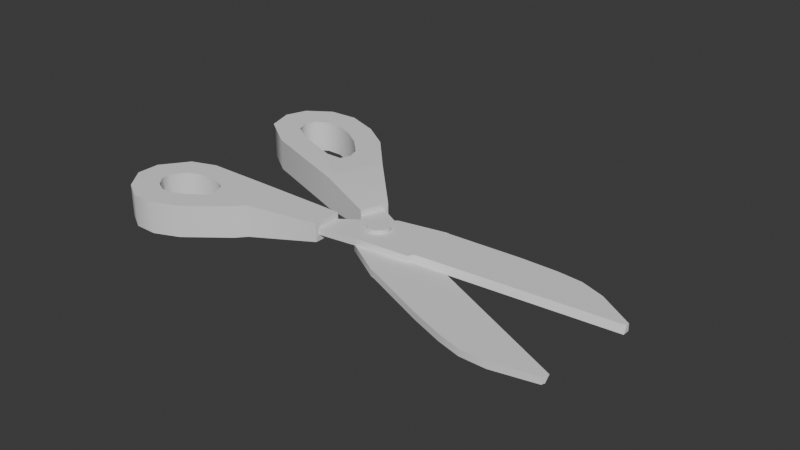 # Source: Scissors.blend  (saved by Blender 4.5.90; exported with 4.5.12 LTS)
import bpy
from mathutils import Matrix  # noqa: F401  (used for matrix-valued properties, if any)

bpy.ops.wm.read_factory_settings(use_empty=True)
scene = bpy.context.scene
scene.name = 'Scene'

# ---- materials (node trees are filled in below, after node groups)
mat_rainbow = bpy.data.materials.new('Rainbow')
mat_rainbow.alpha_threshold = 0.0
mat_rainbow.use_transparent_shadow = False
mat_rainbow.roughness = 0.5

# ---- node groups
ng_smooth_by_angle = bpy.data.node_groups.new('Smooth by Angle', 'GeometryNodeTree')
_s = ng_smooth_by_angle.interface.new_socket(name='Mesh', in_out='OUTPUT', socket_type='NodeSocketGeometry')
_s = ng_smooth_by_angle.interface.new_socket(name='Mesh', in_out='INPUT', socket_type='NodeSocketGeometry')
_s = ng_smooth_by_angle.interface.new_socket(name='Angle', in_out='INPUT', socket_type='NodeSocketFloat')
_s.subtype = 'ANGLE'
_s.default_value = 0.5236
_s.min_value = 0.0
_s.max_value = 3.142
_s.description = 'Maximum face angle for smooth edges'
_s = ng_smooth_by_angle.interface.new_socket(name='Ignore Sharpness', in_out='INPUT', socket_type='NodeSocketBool')
_s.force_non_field = True
ng_smooth_by_angle.description = 'Set the sharpness of mesh edges based on the angle between the neighboring faces'
ng_smooth_by_angle.is_modifier = True
_N = ng_smooth_by_angle.nodes; _L = ng_smooth_by_angle.links
n0 = _N.new('GeometryNodeSetShadeSmooth'); n0.name = 'Set Shade Smooth'; n0.location = (120, -80)
n0.domain = 'EDGE'
n1 = _N.new('GeometryNodeSetShadeSmooth'); n1.name = 'Set Shade Smooth.001'; n1.location = (300, -80)
n2 = _N.new('NodeGroupOutput'); n2.name = 'Group Output'; n2.location = (480, -80)
n3 = _N.new('GeometryNodeInputMeshEdgeAngle'); n3.name = 'Edge Angle'; n3.location = (-440, -240)
n4 = _N.new('NodeGroupInput'); n4.name = 'Group Input'; n4.location = (-80, -80)
n5 = _N.new('GeometryNodeInputEdgeSmooth'); n5.name = 'Is Edge Smooth'; n5.location = (-260, -120)
n6 = _N.new('GeometryNodeInputShadeSmooth'); n6.name = 'Is Shade Smooth'; n6.location = (-440, -397)
n7 = _N.new('FunctionNodeCompare'); n7.name = 'Compare'; n7.location = (-260, -260)
n7.operation = 'LESS_EQUAL'
n7.inputs[6].default_value = (0.0, 0.0, 0.0, 0.0)
n7.inputs[7].default_value = (0.0, 0.0, 0.0, 0.0)
n8 = _N.new('FunctionNodeBooleanMath'); n8.name = 'Boolean Math.001'; n8.location = (-80, -260)
n9 = _N.new('NodeGroupInput'); n9.name = 'Group Input.001'; n9.location = (-440, -329)
n10 = _N.new('NodeGroupInput'); n10.name = 'Group Input.002'; n10.location = (-259, -189)
n11 = _N.new('FunctionNodeBooleanMath'); n11.name = 'Boolean Math'; n11.location = (-80, -149)
n11.operation = 'OR'
n12 = _N.new('FunctionNodeBooleanMath'); n12.name = 'Boolean Math.002'; n12.location = (-260, -380)
n12.operation = 'OR'
n13 = _N.new('NodeGroupInput'); n13.name = 'Group Input.003'; n13.location = (-440, -460)
_L.new(n3.outputs[0], n7.inputs[0])
_L.new(n1.outputs[0], n2.inputs[0])
_L.new(n9.outputs[1], n7.inputs[1])
_L.new(n7.outputs[0], n8.inputs[0])
_L.new(n4.outputs[0], n0.inputs[0])
_L.new(n0.outputs[0], n1.inputs[0])
_L.new(n8.outputs[0], n0.inputs[2])
_L.new(n10.outputs[2], n11.inputs[1])
_L.new(n5.outputs[0], n11.inputs[0])
_L.new(n11.outputs[0], n0.inputs[1])
_L.new(n13.outputs[2], n12.inputs[1])
_L.new(n6.outputs[0], n12.inputs[0])
_L.new(n12.outputs[0], n8.inputs[1])
n2.is_active_output = True

# ---- material node trees

# ---- world
world_world = bpy.data.worlds.new('World'); scene.world = world_world
world_world.use_nodes = True; world_world.node_tree.nodes.clear()
_N = world_world.node_tree.nodes; _L = world_world.node_tree.links
n0 = _N.new('ShaderNodeOutputWorld'); n0.name = 'World Output'; n0.location = (300, 300)
n1 = _N.new('ShaderNodeBackground'); n1.name = 'Background'; n1.location = (10, 300)
n1.inputs[0].default_value = (0.05088, 0.05088, 0.05088, 1.0)
_L.new(n1.outputs[0], n0.inputs[0])
n0.is_active_output = True
world_world.color = (0.05088, 0.05088, 0.05088)
world_world.sun_shadow_jitter_overblur = 0.0

# ---- meshes
me_cube = bpy.data.meshes.new('Cube')
me_cube.from_pydata([(-0.08, -0.2, -0.2), (-0.2, -0.08, -0.2), (-0.2, -0.08, 0.2), (-0.08, -0.2, 0.2), (-0.2, 0.08, -0.2), (-0.08, 0.2, -0.2), (-0.08, 0.2, 0.2), (-0.2, 0.08, 0.2), (0.2, -0.08, -0.2), (0.08, -0.2, -0.2), (0.08, -0.2, 0.2), (0.2, -0.08, 0.2), (0.08, 0.2, -0.2), (0.2, 0.08, -0.2), (0.2, 0.08, 0.2), (0.08, 0.2, 0.2), (-2.352, -1.148, -0.3711), (-2.352, -1.148, 0.2407), (-2.781, -0.1473, -0.3711), (-2.781, -0.1473, 0.2407), (-0.7926, -0.6947, 0.2407), (-0.7926, -0.6947, -0.1113), (-0.7926, -0.1473, 0.2407), (-0.7926, -0.1473, -0.1113), (-2.19, -0.9619, 0.2407), (-2.19, -0.1473, 0.2407), (-2.19, -0.9619, -0.3711), (-2.19, -0.1473, -0.3711), (-3.575, -1.936, -0.3711), (-3.106, -1.74, -0.3711), (-4.391, -1.717, -0.3711), (-4.009, -1.934, -0.3711), (-4.721, -0.841, -0.3711), (-4.721, -1.284, -0.3711), (-3.106, -1.74, 0.2407), (-3.575, -1.936, 0.2407), (-4.009, -1.934, 0.2407), (-4.391, -1.717, 0.2407), (-4.721, -1.284, 0.2407), (-4.721, -0.841, 0.2407), (-3.374, -1.35, -0.3711), (-3.623, -1.451, -0.3711), (-3.84, -1.455, -0.3711), (-4.033, -1.357, -0.3711), (-4.202, -1.156, -0.3711), (-4.201, -0.9484, -0.3711), (-3.623, -1.451, 0.2407), (-3.374, -1.35, 0.2407), (-4.033, -1.357, 0.2407), (-3.84, -1.455, 0.2407), (-4.201, -0.9484, 0.2407), (-4.202, -1.156, 0.2407), (-3.056, -1.128, -0.3711), (-3.001, -0.9416, -0.3711), (-2.518, -1.106, -0.3711), (-3.001, -0.9416, 0.2407), (-3.056, -1.128, 0.2407), (-2.525, -1.104, 0.2407), (-3.103, -0.7168, -0.3711), (-3.352, -0.6098, -0.3711), (-2.879, -0.2975, -0.3711), (-3.352, -0.6098, 0.2407), (-3.103, -0.7168, 0.2407), (-2.822, -0.2112, 0.2407), (-0.8396, -0.631, 0.001486), (-0.8396, -0.631, 0.1279), (-0.8396, -0.211, 0.001486), (-0.8396, -0.211, 0.1279), (0.06642, -0.5039, 0.001486), (0.06642, -0.5039, 0.1279), (0.06642, 0.4413, 0.001486), (0.06642, 0.4413, 0.1279), (4.714, 0.05151, 0.1279), (4.714, 0.05151, 0.001486), (4.714, -0.07906, 0.001486), (4.714, -0.01441, 0.1279), (0.9635, 0.6161, 0.001486), (0.9635, -0.4286, 0.001486), (0.9635, -0.4286, 0.1279), (0.9635, 0.6161, 0.1279), (1.039, 0.6097, 0.001486), (1.039, -0.3226, 0.1279), (1.039, -0.3873, 0.001486), (1.039, 0.6097, 0.1279), (3.106, 0.6864, 0.001486), (2.417, 0.6817, 0.001486), (3.106, -0.1493, 0.1279), (2.417, -0.2071, 0.1279), (2.417, -0.2717, 0.001486), (3.106, -0.2139, 0.001486), (2.417, 0.6817, 0.1279), (3.106, 0.6864, 0.1279), (4.025, 0.4843, 0.001486), (3.566, 0.6478, 0.001486), (4.025, -0.0722, 0.1279), (3.566, -0.1107, 0.1279), (3.566, -0.1754, 0.001486), (4.025, -0.1369, 0.001486), (3.566, 0.6478, 0.1279), (4.025, 0.4843, 0.1279), (-3.865, -0.156, -0.3711), (-4.35, -0.3295, -0.3711), (-4.35, -0.3295, 0.2407), (-3.865, -0.156, 0.2407), (-3.781, -0.6074, -0.3711), (-3.993, -0.692, -0.3711), (-3.781, -0.6074, 0.2407), (-3.993, -0.692, 0.2407)], [], [(0, 3, 2, 1), (6, 5, 4, 7), (14, 13, 12, 15), (10, 9, 8, 11), (4, 5, 12, 13, 8, 9, 0, 1), (1, 2, 7, 4), (9, 10, 3, 0), (14, 15, 6, 7, 2, 3, 10, 11), (5, 6, 15, 12), (13, 14, 11, 8), (25, 24, 20, 22), (21, 23, 22, 20), (16, 18, 27, 26), (26, 27, 23, 21), (27, 25, 22, 23), (19, 17, 24, 25), (17, 16, 26, 24), (18, 19, 25, 27), (24, 26, 21, 20), (37, 30, 31, 36), (29, 34, 35, 28), (39, 32, 33, 38), (49, 42, 43, 48), (41, 46, 47, 40), (51, 44, 45, 50), (28, 41, 40, 29), (30, 43, 42, 31), (32, 45, 44, 33), (34, 47, 46, 35), (36, 49, 48, 37), (38, 51, 50, 39), (29, 16, 17, 34), (28, 31, 42, 41), (31, 28, 35, 36), (30, 33, 44, 43), (33, 30, 37, 38), (36, 35, 46, 49), (38, 37, 48, 51), (42, 49, 46, 41), (44, 51, 48, 43), (52, 53, 54), (55, 56, 57), (58, 59, 60), (61, 62, 63), (55, 53, 52, 56), (58, 62, 61, 59), (18, 16, 54, 53, 58, 60), (53, 55, 62, 58), (16, 29, 40, 52, 54), (40, 47, 56, 52), (17, 19, 63, 62, 55, 57), (34, 17, 57, 56, 47), (66, 67, 71, 70), (68, 69, 65, 64), (66, 70, 68, 64), (71, 67, 65, 69), (73, 72, 75, 74), (69, 68, 77, 78), (70, 71, 79, 76), (71, 69, 78, 79), (68, 70, 76, 77), (78, 77, 82, 81), (76, 79, 83, 80), (79, 78, 81, 83), (77, 76, 80, 82), (89, 86, 87, 88), (91, 84, 85, 90), (86, 91, 90, 87), (84, 89, 88, 85), (97, 94, 95, 96), (99, 92, 93, 98), (94, 99, 98, 95), (92, 97, 96, 93), (82, 80, 85, 88), (89, 84, 93, 96), (80, 83, 90, 85), (84, 91, 98, 93), (83, 81, 87, 90), (91, 86, 95, 98), (81, 82, 88, 87), (86, 89, 96, 95), (92, 99, 72, 73), (97, 92, 73, 74), (94, 97, 74, 75), (99, 94, 75, 72), (101, 102, 103, 100), (105, 101, 100, 104), (104, 106, 107, 105), (102, 107, 106, 103), (32, 39, 102, 101), (32, 101, 105, 45), (103, 19, 18, 100), (100, 18, 60, 59, 104), (102, 39, 50, 107), (19, 103, 106, 61, 63), (45, 105, 107, 50), (59, 61, 106, 104)])
me_cube.polygons.foreach_set('use_smooth', [True] * 97)
me_cube.polygons.foreach_set('material_index', [0, 0, 0, 0, 0, 0, 0, 0, 0, 0, 1, 1, 1, 1, 1, 1, 1, 1, 1, 1, 1, 1, 1, 1, 1, 1, 1, 1, 1, 1, 1, 1, 1, 1, 1, 1, 1, 1, 1, 1, 1, 1, 1, 1, 1, 1, 1, 1, 1, 1, 1, 1, 1, 1, 1, 1, 1, 1, 1, 1, 1, 1, 1, 1, 1, 1, 1, 1, 1, 1, 1, 1, 1, 1, 1, 1, 1, 1, 1, 1, 1, 1, 1, 1, 1, 1, 1, 1, 1, 1, 1, 1, 1, 1, 1, 1, 1])
_uv = me_cube.uv_layers.new(name='UVMap')
_uv.uv.foreach_set('vector', [0.375, 0.0, 0.625, 0.0, 0.625, 0.075, 0.375, 0.075, 0.625, 0.325, 0.375, 0.325, 0.375, 0.175, 0.625, 0.175, 0.625, 0.575, 0.375, 0.575, 0.3376, 0.4624, 0.6624, 0.4624, 0.6624, 0.7876, 0.3376, 0.7876, 0.375, 0.675, 0.625, 0.675, 0.125, 0.575, 0.2, 0.5, 0.3376, 0.4624, 0.375, 0.575, 0.375, 0.675, 0.3376, 0.7876, 0.2, 0.75, 0.125, 0.675, 0.375, 0.075, 0.625, 0.075, 0.625, 0.175, 0.375, 0.175, 0.3376, 0.7876, 0.6624, 0.7876, 0.625, 0.925, 0.375, 0.925, 0.625, 0.575, 0.6624, 0.4624, 0.8, 0.5, 0.875, 0.575, 0.875, 0.675, 0.8, 0.75, 0.6624, 0.7876, 0.625, 0.675, 0.375, 0.325, 0.625, 0.325, 0.6624, 0.4624, 0.3376, 0.4624, 0.375, 0.575, 0.625, 0.575, 0.625, 0.675, 0.375, 0.675, 0.7342, 0.8954, 0.7049, 0.8952, 0.7148, 0.8451, 0.7345, 0.8452, 0.6974, 0.8487, 0.6778, 0.8487, 0.6778, 0.8376, 0.6974, 0.8376, 0.7136, 0.9052, 0.6778, 0.9205, 0.6778, 0.8994, 0.7069, 0.8994, 0.7069, 0.8994, 0.6778, 0.8994, 0.6778, 0.8487, 0.6974, 0.8487, 0.7153, 0.7254, 0.6973, 0.7254, 0.6973, 0.6789, 0.7077, 0.6789, 0.7341, 0.9166, 0.6982, 0.901, 0.7049, 0.8952, 0.7342, 0.8954, 0.6973, 0.9409, 0.7153, 0.9409, 0.7153, 0.9491, 0.6973, 0.9491, 0.7153, 0.745, 0.6973, 0.745, 0.6973, 0.7254, 0.7153, 0.7254, 0.6973, 0.9491, 0.7153, 0.9491, 0.7077, 0.9965, 0.6973, 0.9965, 0.6973, 0.8605, 0.7153, 0.8605, 0.7153, 0.8767, 0.6973, 0.8767, 0.7153, 0.909, 0.6973, 0.909, 0.6973, 0.8912, 0.7153, 0.8912, 0.6973, 0.824, 0.7153, 0.824, 0.7153, 0.8424, 0.6973, 0.8424, 0.7241, 0.9279, 0.6889, 0.9279, 0.6889, 0.9494, 0.7241, 0.9494, 0.6889, 0.9084, 0.7241, 0.9084, 0.7241, 0.8832, 0.6889, 0.8832, 0.7241, 0.9729, 0.6889, 0.9729, 0.6889, 0.9847, 0.7241, 0.9847, 0.7418, 0.949, 0.7301, 0.9506, 0.7251, 0.9383, 0.7348, 0.9322, 0.7339, 0.9782, 0.7255, 0.9709, 0.7303, 0.9613, 0.7417, 0.9645, 0.7026, 0.99, 0.7053, 0.9792, 0.7156, 0.9792, 0.7185, 0.99, 0.6768, 0.928, 0.6865, 0.9341, 0.6814, 0.9465, 0.6697, 0.9448, 0.6697, 0.9604, 0.6811, 0.9573, 0.6859, 0.9669, 0.6774, 0.9742, 0.6929, 0.9861, 0.6958, 0.9753, 0.7062, 0.9753, 0.7088, 0.9862, 0.7153, 0.909, 0.7153, 0.9409, 0.6973, 0.9409, 0.6973, 0.909, 0.7418, 0.949, 0.7417, 0.9645, 0.7303, 0.9613, 0.7301, 0.9506, 0.7153, 0.8767, 0.7153, 0.8912, 0.6973, 0.8912, 0.6973, 0.8767, 0.7339, 0.9782, 0.7185, 0.99, 0.7156, 0.9792, 0.7255, 0.9709, 0.7153, 0.8424, 0.7153, 0.8605, 0.6973, 0.8605, 0.6973, 0.8424, 0.6697, 0.9604, 0.6697, 0.9448, 0.6814, 0.9465, 0.6811, 0.9573, 0.6929, 0.9861, 0.6774, 0.9742, 0.6859, 0.9669, 0.6958, 0.9753, 0.6889, 0.9279, 0.7241, 0.9279, 0.7241, 0.9084, 0.6889, 0.9084, 0.6889, 0.9729, 0.7241, 0.9729, 0.7241, 0.9494, 0.6889, 0.9494, 0.6889, 0.8484, 0.6889, 0.8368, 0.6889, 0.8368, 0.706, 0.9154, 0.6976, 0.9184, 0.6998, 0.9073, 0.6928, 0.9254, 0.6885, 0.9372, 0.6832, 0.9241, 0.7241, 0.8925, 0.7241, 0.8654, 0.7241, 0.8748, 0.7241, 0.8368, 0.6889, 0.8368, 0.6889, 0.8484, 0.7241, 0.8484, 0.6889, 0.8637, 0.7241, 0.8654, 0.7241, 0.8925, 0.6889, 0.8925, 0.6778, 0.9205, 0.7136, 0.9052, 0.7121, 0.9111, 0.7049, 0.9198, 0.6928, 0.9254, 0.6832, 0.9241, 0.6889, 0.8415, 0.7241, 0.8415, 0.7241, 0.8654, 0.6889, 0.8637, 0.7136, 0.9052, 0.7348, 0.9322, 0.7251, 0.9383, 0.7142, 0.9226, 0.7121, 0.9111, 0.6889, 0.8832, 0.7241, 0.8832, 0.7241, 0.8484, 0.6889, 0.8484, 0.6982, 0.901, 0.7341, 0.9166, 0.7318, 0.9181, 0.718, 0.9209, 0.706, 0.9154, 0.6998, 0.9073, 0.6768, 0.928, 0.6982, 0.901, 0.6998, 0.9073, 0.6976, 0.9184, 0.6865, 0.9341, 0.9736, 0.3649, 0.918, 0.3649, 0.918, 0.4586, 0.9736, 0.4586, 0.922, 0.4274, 0.9686, 0.4243, 0.9664, 0.391, 0.9198, 0.3941, 0.9527, 0.5728, 0.9197, 0.5577, 0.9682, 0.5594, 0.9742, 0.5736, 0.974, 0.5606, 0.9405, 0.5742, 0.9191, 0.5741, 0.9257, 0.5602, 0.9422, 0.4869, 0.9429, 0.4654, 0.9463, 0.4655, 0.9489, 0.4871, 0.9686, 0.4243, 0.922, 0.4274, 0.9241, 0.4584, 0.9707, 0.4553, 0.9736, 0.4586, 0.918, 0.4586, 0.918, 0.4956, 0.9736, 0.4956, 0.974, 0.5606, 0.9257, 0.5602, 0.9297, 0.5465, 0.9702, 0.5469, 0.9682, 0.5594, 0.9197, 0.5577, 0.9241, 0.5441, 0.9648, 0.5455, 0.9707, 0.4553, 0.9241, 0.4584, 0.9244, 0.4636, 0.9716, 0.4673, 0.9736, 0.4956, 0.918, 0.4956, 0.918, 0.4987, 0.9736, 0.4987, 0.9702, 0.5469, 0.9297, 0.5465, 0.9351, 0.5454, 0.9699, 0.5457, 0.9648, 0.5455, 0.9241, 0.5441, 0.9244, 0.5429, 0.9627, 0.5442, 0.9218, 0.5352, 0.9689, 0.5389, 0.9698, 0.515, 0.9227, 0.5114, 0.918, 0.584, 0.9736, 0.584, 0.9736, 0.5556, 0.918, 0.5556, 0.9442, 0.5138, 0.9613, 0.514, 0.9642, 0.5245, 0.9412, 0.5244, 0.9344, 0.5114, 0.955, 0.5121, 0.9575, 0.5228, 0.9311, 0.5219, 0.9206, 0.567, 0.9678, 0.5707, 0.9684, 0.5548, 0.9212, 0.5511, 0.918, 0.6219, 0.9736, 0.6219, 0.9736, 0.603, 0.918, 0.603, 0.9482, 0.4998, 0.9575, 0.4999, 0.9594, 0.5069, 0.9462, 0.5068, 0.9389, 0.4974, 0.9515, 0.4978, 0.9532, 0.505, 0.9366, 0.5044, 0.9627, 0.5442, 0.9244, 0.5429, 0.9311, 0.5219, 0.9575, 0.5228, 0.955, 0.5121, 0.9344, 0.5114, 0.9366, 0.5044, 0.9532, 0.505, 0.9736, 0.4987, 0.918, 0.4987, 0.918, 0.5556, 0.9736, 0.5556, 0.9736, 0.584, 0.918, 0.584, 0.918, 0.603, 0.9736, 0.603, 0.9699, 0.5457, 0.9351, 0.5454, 0.9412, 0.5244, 0.9642, 0.5245, 0.9613, 0.514, 0.9442, 0.5138, 0.9462, 0.5068, 0.9594, 0.5069, 0.9716, 0.4673, 0.9244, 0.4636, 0.9227, 0.5114, 0.9698, 0.515, 0.9689, 0.5389, 0.9218, 0.5352, 0.9212, 0.5511, 0.9684, 0.5548, 0.9736, 0.6219, 0.918, 0.6219, 0.918, 0.6504, 0.9736, 0.6504, 0.9515, 0.4978, 0.9389, 0.4974, 0.9422, 0.4869, 0.9489, 0.4871, 0.9678, 0.5707, 0.9206, 0.567, 0.9198, 0.5909, 0.9669, 0.5946, 0.9575, 0.4999, 0.9482, 0.4998, 0.9513, 0.4893, 0.9546, 0.4893, 0.6811, 0.9744, 0.7305, 0.9706, 0.7332, 0.9565, 0.6856, 0.9289, 0.6963, 0.9721, 0.6811, 0.9744, 0.6856, 0.9289, 0.6933, 0.9697, 0.6889, 0.9551, 0.7241, 0.9551, 0.7241, 0.962, 0.6889, 0.962, 0.7305, 0.9706, 0.7216, 0.9677, 0.7268, 0.9651, 0.7332, 0.9565, 0.7153, 0.824, 0.6973, 0.824, 0.6973, 0.803, 0.7153, 0.803, 0.7026, 0.99, 0.6811, 0.9744, 0.6963, 0.9721, 0.7053, 0.9792, 0.7332, 0.9565, 0.7341, 0.9166, 0.7153, 0.745, 0.6856, 0.9289, 0.6856, 0.9289, 0.6778, 0.9205, 0.6832, 0.9241, 0.6885, 0.9372, 0.6826, 0.9626, 0.7305, 0.9706, 0.7088, 0.9862, 0.7062, 0.9753, 0.7216, 0.9677, 0.7341, 0.9166, 0.7332, 0.9565, 0.7227, 0.948, 0.7232, 0.9333, 0.7318, 0.9181, 0.6889, 0.9828, 0.6889, 0.962, 0.7241, 0.962, 0.7241, 0.9828, 0.6889, 0.8925, 0.7241, 0.8925, 0.7241, 0.9202, 0.6889, 0.9192])
me_cube.materials.append(None)
me_cube.materials.append(mat_rainbow)
me_cube.update()
me_cube_001 = bpy.data.meshes.new('Cube.001')
me_cube_001.from_pydata([(-2.02, 1.211, -0.3711), (-2.02, 0.08478, -0.3711), (-2.02, 1.211, 0.2512), (-2.02, 0.08478, 0.2512), (-0.7926, 0.63, -0.2359), (-0.7926, 0.08478, -0.2359), (-0.7926, 0.63, 0.1161), (-0.7926, 0.08478, 0.1161), (-4.379, 1.871, -0.3711), (-4.899, 1.644, -0.3711), (-4.899, 0.3041, -0.3711), (-4.056, 0.08478, -0.3711), (-5.229, 1.189, -0.3711), (-5.229, 0.7427, -0.3711), (-4.899, 1.644, 0.2512), (-4.379, 1.871, 0.2512), (-4.056, 0.08478, 0.2512), (-4.899, 0.3041, 0.2512), (-5.229, 0.7427, 0.2512), (-5.229, 1.189, 0.2512), (-2.992, 1.706, -0.3711), (-3.67, 1.871, -0.3711), (-3.67, 1.871, 0.2512), (-2.992, 1.706, 0.2512), (-4.415, 1.291, -0.3711), (-4.117, 1.394, -0.3711), (-3.923, 0.558, -0.3711), (-4.416, 0.6606, -0.3711), (-4.585, 0.8658, -0.3711), (-4.585, 1.076, -0.3711), (-4.117, 1.394, 0.2512), (-4.415, 1.291, 0.2512), (-4.416, 0.6606, 0.2512), (-3.923, 0.558, 0.2512), (-4.585, 1.076, 0.2512), (-4.585, 0.8658, 0.2512), (-3.691, 1.383, -0.3711), (-3.282, 1.287, -0.3711), (-3.282, 1.287, 0.2512), (-3.691, 1.383, 0.2512), (-2.697, 0.9, -0.3711), (-2.843, 1.082, -0.3711), (-2.184, 1.11, -0.3711), (-3.003, 0.558, -0.3711), (-2.697, 0.672, -0.3711), (-2.026, 0.09125, -0.3711), (-2.843, 1.082, 0.2512), (-2.697, 0.9, 0.2512), (-2.128, 1.145, 0.2512), (-2.697, 0.672, 0.2512), (-3.003, 0.558, 0.2512), (-2.21, 0.2839, 0.2512), (-0.8396, 0.5674, 0.003309), (-0.8396, 0.5674, -0.1231), (-0.8396, 0.1474, 0.003309), (-0.8396, 0.1474, -0.1231), (0.06642, 0.4403, 0.003309), (0.06642, 0.4403, -0.1231), (0.06642, -0.5049, 0.003309), (0.06642, -0.5049, -0.1231), (4.714, -0.1151, -0.1231), (4.714, -0.1151, 0.003309), (4.714, 0.01546, 0.003309), (4.714, -0.04919, -0.1231), (0.9635, -0.6797, 0.003309), (0.9635, 0.365, 0.003309), (0.9635, 0.365, -0.1231), (0.9635, -0.6797, -0.1231), (1.039, -0.6733, 0.003309), (1.039, 0.259, -0.1231), (1.039, 0.3237, 0.003309), (1.039, -0.6733, -0.1231), (3.106, -0.75, 0.003309), (2.417, -0.7453, 0.003309), (3.106, 0.08566, -0.1231), (2.417, 0.1435, -0.1231), (2.417, 0.2081, 0.003309), (3.106, 0.1503, 0.003309), (2.417, -0.7453, -0.1231), (3.106, -0.75, -0.1231), (4.025, -0.5479, 0.003309), (3.566, -0.7114, 0.003309), (4.025, 0.008604, -0.1231), (3.566, 0.04713, -0.1231), (3.566, 0.1118, 0.003309), (4.025, 0.07326, 0.003309), (3.566, -0.7114, -0.1231), (4.025, -0.5479, -0.1231)], [], [(2, 3, 7, 6), (7, 5, 4, 6), (0, 2, 6, 4), (1, 0, 4, 5), (3, 1, 5, 7), (17, 10, 11, 16), (19, 12, 13, 18), (9, 14, 15, 8), (21, 22, 23, 20), (33, 26, 27, 32), (35, 28, 29, 34), (25, 30, 31, 24), (37, 38, 39, 36), (8, 25, 24, 9), (10, 27, 26, 11), (12, 29, 28, 13), (14, 31, 30, 15), (16, 33, 32, 17), (18, 35, 34, 19), (20, 37, 36, 21), (22, 39, 38, 23), (12, 9, 24, 29), (12, 19, 14, 9), (21, 8, 15, 22), (8, 21, 36, 25), (10, 13, 28, 27), (11, 1, 3, 16), (13, 10, 17, 18), (14, 19, 34, 31), (22, 15, 30, 39), (18, 17, 32, 35), (0, 20, 23, 2), (29, 24, 31, 34), (36, 39, 30, 25), (28, 35, 32, 27), (40, 41, 42), (43, 44, 45), (46, 47, 48), (49, 50, 51), (43, 50, 49, 44), (46, 41, 40, 47), (0, 1, 45, 44, 40, 42), (20, 0, 42, 41, 37), (49, 47, 40, 44), (41, 46, 38, 37), (1, 11, 26, 43, 45), (26, 33, 50, 43), (3, 2, 48, 47, 49, 51), (2, 23, 38, 46, 48), (16, 3, 51, 50, 33), (54, 55, 59, 58), (56, 57, 53, 52), (54, 58, 56, 52), (59, 55, 53, 57), (61, 60, 63, 62), (57, 56, 65, 66), (58, 59, 67, 64), (59, 57, 66, 67), (56, 58, 64, 65), (66, 65, 70, 69), (64, 67, 71, 68), (67, 66, 69, 71), (65, 64, 68, 70), (77, 74, 75, 76), (79, 72, 73, 78), (74, 79, 78, 75), (72, 77, 76, 73), (85, 82, 83, 84), (87, 80, 81, 86), (82, 87, 86, 83), (80, 85, 84, 81), (70, 68, 73, 76), (77, 72, 81, 84), (68, 71, 78, 73), (72, 79, 86, 81), (71, 69, 75, 78), (79, 74, 83, 86), (69, 70, 76, 75), (74, 77, 84, 83), (80, 87, 60, 61), (85, 80, 61, 62), (82, 85, 62, 63), (87, 82, 63, 60)])
me_cube_001.polygons.foreach_set('use_smooth', [True] * 83)
me_cube_001.polygons.foreach_set('material_index', [1, 1, 1, 1, 1, 1, 1, 1, 1, 1, 1, 1, 1, 1, 1, 1, 1, 1, 1, 1, 1, 1, 1, 1, 1, 1, 1, 1, 1, 1, 1, 1, 1, 1, 1, 1, 1, 1, 1, 1, 1, 1, 1, 1, 1, 1, 1, 1, 1, 1, 1, 1, 1, 1, 1, 1, 1, 1, 1, 1, 1, 1, 1, 1, 1, 1, 1, 1, 1, 1, 1, 1, 1, 1, 1, 1, 1, 1, 1, 1, 1, 1, 1])
_uv = me_cube_001.uv_layers.new(name='UVMap')
_uv.uv.foreach_set('vector', [0.7151, 0.8662, 0.6732, 0.8662, 0.6732, 0.8204, 0.6935, 0.8204, 0.6732, 0.8204, 0.6732, 0.8088, 0.6935, 0.8088, 0.6935, 0.8204, 0.7142, 0.9523, 0.6975, 0.9523, 0.7011, 0.9935, 0.7105, 0.9935, 0.7398, 0.858, 0.6962, 0.858, 0.7187, 0.8102, 0.7398, 0.8102, 0.6975, 0.7152, 0.7142, 0.7152, 0.7105, 0.6779, 0.7011, 0.6779, 0.6975, 0.8059, 0.7142, 0.8059, 0.7142, 0.777, 0.6975, 0.777, 0.6975, 0.8395, 0.7142, 0.8395, 0.7142, 0.8226, 0.6975, 0.8226, 0.7142, 0.8565, 0.6975, 0.8565, 0.6975, 0.8758, 0.7142, 0.8758, 0.7142, 0.8973, 0.6975, 0.8973, 0.6975, 0.9191, 0.7142, 0.9191, 0.7199, 0.9232, 0.6904, 0.9232, 0.6904, 0.9632, 0.7199, 0.9632, 0.7199, 0.9829, 0.6904, 0.9829, 0.6878, 0.9813, 0.7224, 0.9813, 0.6878, 0.9271, 0.7224, 0.9271, 0.7224, 0.9575, 0.6878, 0.9575, 0.6878, 0.8529, 0.7224, 0.8529, 0.7224, 0.8901, 0.6878, 0.8901, 0.6706, 0.9493, 0.683, 0.9455, 0.6885, 0.9614, 0.6794, 0.9694, 0.7313, 0.9694, 0.7222, 0.9615, 0.7277, 0.9351, 0.7398, 0.9368, 0.697, 0.9822, 0.7, 0.9705, 0.7112, 0.9705, 0.7143, 0.9822, 0.7312, 0.9733, 0.7225, 0.9657, 0.7278, 0.9503, 0.7397, 0.954, 0.6732, 0.942, 0.6849, 0.9404, 0.6901, 0.9657, 0.6814, 0.9733, 0.6977, 0.9856, 0.7007, 0.9744, 0.7115, 0.9744, 0.7143, 0.9856, 0.677, 0.8956, 0.6887, 0.9008, 0.6835, 0.9227, 0.6706, 0.9218, 0.7397, 0.9276, 0.7273, 0.9284, 0.7223, 0.9074, 0.7335, 0.9024, 0.697, 0.9822, 0.6794, 0.9694, 0.6885, 0.9614, 0.7, 0.9705, 0.7142, 0.8395, 0.6975, 0.8395, 0.6975, 0.8565, 0.7142, 0.8565, 0.7142, 0.8973, 0.7142, 0.8758, 0.6975, 0.8758, 0.6975, 0.8973, 0.6706, 0.9493, 0.6706, 0.9218, 0.6835, 0.9227, 0.683, 0.9455, 0.7313, 0.9694, 0.7143, 0.9822, 0.7112, 0.9705, 0.7222, 0.9615, 0.7142, 0.777, 0.7142, 0.7152, 0.6975, 0.7152, 0.6975, 0.777, 0.7142, 0.8226, 0.7142, 0.8059, 0.6975, 0.8059, 0.6975, 0.8226, 0.7312, 0.9733, 0.7143, 0.9856, 0.7115, 0.9744, 0.7225, 0.9657, 0.7397, 0.9276, 0.7397, 0.954, 0.7278, 0.9503, 0.7273, 0.9284, 0.6977, 0.9856, 0.6814, 0.9733, 0.6901, 0.9657, 0.7007, 0.9744, 0.7142, 0.9523, 0.7142, 0.9191, 0.6975, 0.9191, 0.6975, 0.9523, 0.6878, 0.9813, 0.6878, 0.9575, 0.7224, 0.9575, 0.7224, 0.9813, 0.6878, 0.8901, 0.7224, 0.8901, 0.7224, 0.9271, 0.6878, 0.9271, 0.6904, 0.9829, 0.7199, 0.9829, 0.7199, 0.9632, 0.6904, 0.9632, 0.7085, 0.8695, 0.6996, 0.8773, 0.7001, 0.8643, 0.6904, 0.8551, 0.6904, 0.8259, 0.6904, 0.8324, 0.7224, 0.8108, 0.7224, 0.7968, 0.7224, 0.7968, 0.6894, 0.8773, 0.6849, 0.8931, 0.6806, 0.8733, 0.6904, 0.8551, 0.7199, 0.8551, 0.7199, 0.824, 0.6904, 0.8259, 0.7224, 0.8108, 0.6878, 0.8108, 0.6878, 0.7968, 0.7224, 0.7968, 0.6962, 0.858, 0.7398, 0.858, 0.7395, 0.8582, 0.7216, 0.8695, 0.7085, 0.8695, 0.7001, 0.8643, 0.677, 0.8956, 0.6962, 0.858, 0.7001, 0.8643, 0.6996, 0.8773, 0.6887, 0.9008, 0.7199, 0.824, 0.7199, 0.8071, 0.6904, 0.8071, 0.6904, 0.8259, 0.6878, 0.8108, 0.7224, 0.8108, 0.7224, 0.8529, 0.6878, 0.8529, 0.7398, 0.858, 0.7398, 0.9368, 0.7277, 0.9351, 0.7277, 0.8859, 0.7395, 0.8582, 0.6904, 0.9232, 0.7199, 0.9232, 0.7199, 0.8551, 0.6904, 0.8551, 0.6732, 0.8662, 0.7151, 0.8662, 0.7126, 0.8703, 0.7024, 0.8773, 0.6894, 0.8773, 0.6806, 0.8733, 0.7151, 0.8662, 0.7335, 0.9024, 0.7223, 0.9074, 0.7118, 0.8849, 0.7126, 0.8703, 0.6732, 0.942, 0.6732, 0.8662, 0.6806, 0.8733, 0.6849, 0.8931, 0.6849, 0.9404, 0.9716, 0.3681, 0.919, 0.3681, 0.919, 0.4566, 0.9716, 0.4566, 0.9227, 0.4381, 0.9688, 0.435, 0.9666, 0.402, 0.9205, 0.4051, 0.9515, 0.5521, 0.9171, 0.5364, 0.9677, 0.538, 0.974, 0.5528, 0.9749, 0.527, 0.9384, 0.542, 0.915, 0.5419, 0.9221, 0.5268, 0.9403, 0.4624, 0.941, 0.4399, 0.9446, 0.44, 0.9473, 0.4626, 0.9688, 0.435, 0.9227, 0.4381, 0.9247, 0.4688, 0.9709, 0.4657, 0.9716, 0.4566, 0.919, 0.4566, 0.919, 0.4916, 0.9716, 0.4916, 0.9749, 0.527, 0.9221, 0.5268, 0.9264, 0.5118, 0.9707, 0.512, 0.9677, 0.538, 0.9171, 0.5364, 0.9215, 0.5221, 0.9641, 0.5235, 0.9709, 0.4657, 0.9247, 0.4688, 0.9251, 0.4739, 0.9717, 0.4776, 0.9716, 0.4916, 0.919, 0.4916, 0.919, 0.4946, 0.9716, 0.4946, 0.9707, 0.512, 0.9264, 0.5118, 0.9323, 0.5106, 0.9704, 0.5107, 0.9641, 0.5235, 0.9215, 0.5221, 0.9219, 0.5209, 0.9619, 0.5222, 0.9225, 0.5448, 0.9691, 0.5484, 0.97, 0.5248, 0.9234, 0.5212, 0.919, 0.5753, 0.9716, 0.5753, 0.9716, 0.5484, 0.919, 0.5484, 0.9421, 0.476, 0.9608, 0.4761, 0.964, 0.4876, 0.9388, 0.4875, 0.9323, 0.488, 0.9537, 0.4887, 0.9565, 0.4999, 0.9288, 0.499, 0.9213, 0.5763, 0.968, 0.5799, 0.9686, 0.5642, 0.9219, 0.5605, 0.919, 0.6111, 0.9716, 0.6111, 0.9716, 0.5932, 0.919, 0.5932, 0.9464, 0.4607, 0.9566, 0.4607, 0.9587, 0.4684, 0.9443, 0.4683, 0.9369, 0.4734, 0.9501, 0.4738, 0.9519, 0.4813, 0.9346, 0.4807, 0.9619, 0.5222, 0.9219, 0.5209, 0.9288, 0.499, 0.9565, 0.4999, 0.9537, 0.4887, 0.9323, 0.488, 0.9346, 0.4807, 0.9519, 0.4813, 0.9716, 0.4946, 0.919, 0.4946, 0.919, 0.5484, 0.9716, 0.5484, 0.9716, 0.5753, 0.919, 0.5753, 0.919, 0.5932, 0.9716, 0.5932, 0.9704, 0.5107, 0.9323, 0.5106, 0.9388, 0.4875, 0.964, 0.4876, 0.9608, 0.4761, 0.9421, 0.476, 0.9443, 0.4683, 0.9587, 0.4684, 0.9717, 0.4776, 0.9251, 0.4739, 0.9234, 0.5212, 0.97, 0.5248, 0.9691, 0.5484, 0.9225, 0.5448, 0.9219, 0.5605, 0.9686, 0.5642, 0.9716, 0.6111, 0.919, 0.6111, 0.919, 0.638, 0.9716, 0.638, 0.9501, 0.4738, 0.9369, 0.4734, 0.9403, 0.4624, 0.9473, 0.4626, 0.968, 0.5799, 0.9213, 0.5763, 0.9205, 0.5999, 0.9671, 0.6035, 0.9566, 0.4607, 0.9464, 0.4607, 0.9497, 0.4491, 0.9534, 0.4492])
me_cube_001.materials.append(None)
me_cube_001.materials.append(mat_rainbow)
me_cube_001.update()

# ---- objects
ob_cube = bpy.data.objects.new('Cube', me_cube)
ob_cube_001 = bpy.data.objects.new('Cube.001', me_cube_001)

# ---- transforms, parenting, visibility, modifiers, constraints
ob_cube.location = (0.0, 0.0, 0.0)
_m = ob_cube.modifiers.new('Smooth by Angle', 'NODES')
_m.node_group = ng_smooth_by_angle
_gi = [s.identifier for s in ng_smooth_by_angle.interface.items_tree if s.item_type == 'SOCKET' and s.in_out == 'INPUT']
_m[_gi[1]] = 0.9599  # 'Angle'
_m.use_pin_to_last = True
_m.show_group_selector = False
ob_cube_001.location = (0.0, 0.0, 0.0)
ob_cube_001.rotation_euler = (0.0, 0.0, -0.3491)
_m = ob_cube_001.modifiers.new('Smooth by Angle', 'NODES')
_m.node_group = ng_smooth_by_angle
_gi = [s.identifier for s in ng_smooth_by_angle.interface.items_tree if s.item_type == 'SOCKET' and s.in_out == 'INPUT']
_m[_gi[1]] = 0.9599  # 'Angle'
_m.use_pin_to_last = True
_m.show_group_selector = False

# ---- collection membership
scene.collection.objects.link(ob_cube)
scene.collection.objects.link(ob_cube_001)

# ---- scene / render settings (as saved in the file)
scene.frame_start = 1; scene.frame_end = 250; scene.frame_set(5)
scene.render.engine = 'BLENDER_EEVEE_NEXT'
bpy.context.view_layer.update()

# ---- added for rendering (the .blend has no active camera and no usable light): camera, sun
cam_auto = bpy.data.cameras.new('AutoCamera')
cam_auto.lens = 50.0
cam_auto.sensor_width = 36.0
cam_auto.clip_end = 1000.0
ob_auto_camera = bpy.data.objects.new('AutoCamera', cam_auto)
scene.collection.objects.link(ob_auto_camera)
ob_auto_camera.location = (10.8831, -12.5049, 8.68663)
ob_auto_camera.rotation_euler = (1.09748, -7.21219e-08, 0.694738)
scene.camera = ob_auto_camera
light_auto_sun = bpy.data.lights.new('AutoSun', 'SUN')
light_auto_sun.energy = 3.0
light_auto_sun.angle = 0.0523599
ob_auto_sun = bpy.data.objects.new('AutoSun', light_auto_sun)
scene.collection.objects.link(ob_auto_sun)
ob_auto_sun.rotation_euler = (0.872665, 0.174533, 0.523599)
bpy.context.view_layer.update()
